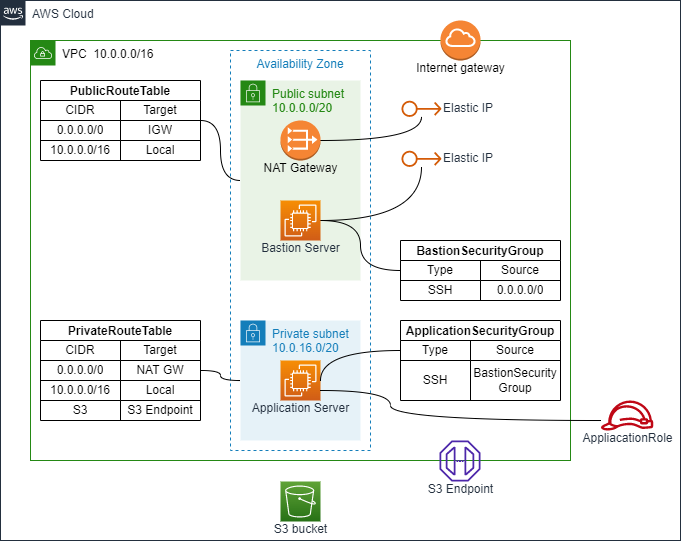

The diagram above was exported from draw.io. Its source (the exported page's mxGraphModel, read from the mxfile embedded in the PNG):
<mxGraphModel dx="1498" dy="779" grid="1" gridSize="10" guides="1" tooltips="1" connect="1" arrows="1" fold="1" page="0" pageScale="1" pageWidth="827" pageHeight="1169" math="0" shadow="0">
  <root>
    <mxCell id="0" />
    <mxCell id="1" parent="0" />
    <mxCell id="3" value="Availability Zone" style="fillColor=none;strokeColor=#147EBA;dashed=1;verticalAlign=top;fontStyle=0;fontColor=#147EBA;" parent="1" vertex="1">
      <mxGeometry x="70" y="170" width="140" height="400" as="geometry" />
    </mxCell>
    <mxCell id="4" value="&lt;font color=&quot;#000000&quot;&gt;VPC&amp;nbsp; 10.0.0.0/16&lt;/font&gt;" style="points=[[0,0],[0.25,0],[0.5,0],[0.75,0],[1,0],[1,0.25],[1,0.5],[1,0.75],[1,1],[0.75,1],[0.5,1],[0.25,1],[0,1],[0,0.75],[0,0.5],[0,0.25]];outlineConnect=0;gradientColor=none;html=1;whiteSpace=wrap;fontSize=12;fontStyle=0;container=0;pointerEvents=0;collapsible=0;recursiveResize=0;shape=mxgraph.aws4.group;grIcon=mxgraph.aws4.group_vpc;strokeColor=#248814;fillColor=none;verticalAlign=top;align=left;spacingLeft=30;fontColor=#AAB7B8;dashed=0;" parent="1" vertex="1">
      <mxGeometry x="-130" y="160" width="540" height="420" as="geometry" />
    </mxCell>
    <mxCell id="61" value="S3 Endpoint" style="sketch=0;outlineConnect=0;fontColor=#232F3E;gradientColor=none;fillColor=#4D27AA;strokeColor=none;dashed=0;verticalLabelPosition=bottom;verticalAlign=top;align=center;html=1;fontSize=12;fontStyle=0;aspect=fixed;pointerEvents=1;shape=mxgraph.aws4.endpoint;spacing=-4;" parent="1" vertex="1">
      <mxGeometry x="279" y="560" width="41" height="41" as="geometry" />
    </mxCell>
    <mxCell id="10" value="Internet gateway" style="outlineConnect=0;dashed=0;verticalLabelPosition=bottom;verticalAlign=top;align=center;html=1;shape=mxgraph.aws3.internet_gateway;fillColor=#F58534;gradientColor=none;spacing=-4;" parent="1" vertex="1">
      <mxGeometry x="280" y="140" width="40" height="40" as="geometry" />
    </mxCell>
    <mxCell id="19" value="BastionSecurityGroup" style="shape=table;startSize=20;container=1;collapsible=0;childLayout=tableLayout;fontStyle=1;align=center;" parent="1" vertex="1">
      <mxGeometry x="240" y="360" width="160" height="60" as="geometry" />
    </mxCell>
    <mxCell id="20" value="" style="shape=tableRow;horizontal=0;startSize=0;swimlaneHead=0;swimlaneBody=0;top=0;left=0;bottom=0;right=0;collapsible=0;dropTarget=0;fillColor=none;points=[[0,0.5],[1,0.5]];portConstraint=eastwest;" parent="19" vertex="1">
      <mxGeometry y="20" width="160" height="20" as="geometry" />
    </mxCell>
    <mxCell id="21" value="Type" style="shape=partialRectangle;html=1;whiteSpace=wrap;connectable=0;fillColor=none;top=0;left=0;bottom=0;right=0;overflow=hidden;" parent="20" vertex="1">
      <mxGeometry width="80" height="20" as="geometry">
        <mxRectangle width="80" height="20" as="alternateBounds" />
      </mxGeometry>
    </mxCell>
    <mxCell id="22" value="Source" style="shape=partialRectangle;html=1;whiteSpace=wrap;connectable=0;fillColor=none;top=0;left=0;bottom=0;right=0;overflow=hidden;" parent="20" vertex="1">
      <mxGeometry x="80" width="80" height="20" as="geometry">
        <mxRectangle width="80" height="20" as="alternateBounds" />
      </mxGeometry>
    </mxCell>
    <mxCell id="24" value="" style="shape=tableRow;horizontal=0;startSize=0;swimlaneHead=0;swimlaneBody=0;top=0;left=0;bottom=0;right=0;collapsible=0;dropTarget=0;fillColor=none;points=[[0,0.5],[1,0.5]];portConstraint=eastwest;" parent="19" vertex="1">
      <mxGeometry y="40" width="160" height="20" as="geometry" />
    </mxCell>
    <mxCell id="25" value="SSH" style="shape=partialRectangle;html=1;whiteSpace=wrap;connectable=0;fillColor=none;top=0;left=0;bottom=0;right=0;overflow=hidden;" parent="24" vertex="1">
      <mxGeometry width="80" height="20" as="geometry">
        <mxRectangle width="80" height="20" as="alternateBounds" />
      </mxGeometry>
    </mxCell>
    <mxCell id="26" value="0.0.0.0/0" style="shape=partialRectangle;html=1;whiteSpace=wrap;connectable=0;fillColor=none;top=0;left=0;bottom=0;right=0;overflow=hidden;" parent="24" vertex="1">
      <mxGeometry x="80" width="80" height="20" as="geometry">
        <mxRectangle width="80" height="20" as="alternateBounds" />
      </mxGeometry>
    </mxCell>
    <mxCell id="5" value="Private subnet&lt;br&gt;10.0.16.0/20" style="points=[[0,0],[0.25,0],[0.5,0],[0.75,0],[1,0],[1,0.25],[1,0.5],[1,0.75],[1,1],[0.75,1],[0.5,1],[0.25,1],[0,1],[0,0.75],[0,0.5],[0,0.25]];outlineConnect=0;gradientColor=none;html=1;whiteSpace=wrap;fontSize=12;fontStyle=0;container=1;pointerEvents=0;collapsible=0;recursiveResize=0;shape=mxgraph.aws4.group;grIcon=mxgraph.aws4.group_security_group;grStroke=0;strokeColor=#147EBA;fillColor=#E6F2F8;verticalAlign=top;align=left;spacingLeft=30;fontColor=#147EBA;dashed=0;" parent="1" vertex="1">
      <mxGeometry x="80" y="440" width="120" height="120" as="geometry" />
    </mxCell>
    <mxCell id="13" value="Application Server" style="sketch=0;points=[[0,0,0],[0.25,0,0],[0.5,0,0],[0.75,0,0],[1,0,0],[0,1,0],[0.25,1,0],[0.5,1,0],[0.75,1,0],[1,1,0],[0,0.25,0],[0,0.5,0],[0,0.75,0],[1,0.25,0],[1,0.5,0],[1,0.75,0]];outlineConnect=0;fontColor=#232F3E;gradientColor=#F78E04;gradientDirection=north;fillColor=#D05C17;strokeColor=#ffffff;dashed=0;verticalLabelPosition=bottom;verticalAlign=top;align=center;html=1;fontSize=12;fontStyle=0;aspect=fixed;shape=mxgraph.aws4.resourceIcon;resIcon=mxgraph.aws4.ec2;spacing=-4;" parent="1" vertex="1">
      <mxGeometry x="120" y="480" width="40" height="40" as="geometry" />
    </mxCell>
    <mxCell id="65" value="Elastic IP" style="sketch=0;outlineConnect=0;fontColor=#232F3E;gradientColor=none;fillColor=#D45B07;strokeColor=none;dashed=0;verticalLabelPosition=middle;verticalAlign=middle;align=left;html=1;fontSize=12;fontStyle=0;aspect=fixed;pointerEvents=1;shape=mxgraph.aws4.elastic_ip_address;spacing=2;labelPosition=right;" parent="1" vertex="1">
      <mxGeometry x="241" y="220" width="40" height="16.67" as="geometry" />
    </mxCell>
    <mxCell id="71" value="Elastic IP" style="sketch=0;outlineConnect=0;fontColor=#232F3E;gradientColor=none;fillColor=#D45B07;strokeColor=none;dashed=0;verticalLabelPosition=middle;verticalAlign=middle;align=left;html=1;fontSize=12;fontStyle=0;aspect=fixed;pointerEvents=1;shape=mxgraph.aws4.elastic_ip_address;spacing=2;labelPosition=right;" parent="1" vertex="1">
      <mxGeometry x="241" y="270" width="40" height="16.67" as="geometry" />
    </mxCell>
    <mxCell id="110" style="edgeStyle=orthogonalEdgeStyle;curved=1;html=1;endArrow=none;endFill=0;" parent="1" source="72" target="6" edge="1">
      <mxGeometry relative="1" as="geometry" />
    </mxCell>
    <mxCell id="72" value="PublicRouteTable" style="shape=table;startSize=20;container=1;collapsible=0;childLayout=tableLayout;fontStyle=1;align=center;" parent="1" vertex="1">
      <mxGeometry x="-120" y="200" width="160" height="80" as="geometry" />
    </mxCell>
    <mxCell id="73" value="" style="shape=tableRow;horizontal=0;startSize=0;swimlaneHead=0;swimlaneBody=0;top=0;left=0;bottom=0;right=0;collapsible=0;dropTarget=0;fillColor=none;points=[[0,0.5],[1,0.5]];portConstraint=eastwest;" parent="72" vertex="1">
      <mxGeometry y="20" width="160" height="20" as="geometry" />
    </mxCell>
    <mxCell id="74" value="CIDR" style="shape=partialRectangle;html=1;whiteSpace=wrap;connectable=0;fillColor=none;top=0;left=0;bottom=0;right=0;overflow=hidden;" parent="73" vertex="1">
      <mxGeometry width="80" height="20" as="geometry">
        <mxRectangle width="80" height="20" as="alternateBounds" />
      </mxGeometry>
    </mxCell>
    <mxCell id="75" value="Target" style="shape=partialRectangle;html=1;whiteSpace=wrap;connectable=0;fillColor=none;top=0;left=0;bottom=0;right=0;overflow=hidden;" parent="73" vertex="1">
      <mxGeometry x="80" width="80" height="20" as="geometry">
        <mxRectangle width="80" height="20" as="alternateBounds" />
      </mxGeometry>
    </mxCell>
    <mxCell id="76" value="" style="shape=tableRow;horizontal=0;startSize=0;swimlaneHead=0;swimlaneBody=0;top=0;left=0;bottom=0;right=0;collapsible=0;dropTarget=0;fillColor=none;points=[[0,0.5],[1,0.5]];portConstraint=eastwest;" parent="72" vertex="1">
      <mxGeometry y="40" width="160" height="20" as="geometry" />
    </mxCell>
    <mxCell id="77" value="0.0.0.0/0" style="shape=partialRectangle;html=1;whiteSpace=wrap;connectable=0;fillColor=none;top=0;left=0;bottom=0;right=0;overflow=hidden;" parent="76" vertex="1">
      <mxGeometry width="80" height="20" as="geometry">
        <mxRectangle width="80" height="20" as="alternateBounds" />
      </mxGeometry>
    </mxCell>
    <mxCell id="78" value="IGW" style="shape=partialRectangle;html=1;whiteSpace=wrap;connectable=0;fillColor=none;top=0;left=0;bottom=0;right=0;overflow=hidden;" parent="76" vertex="1">
      <mxGeometry x="80" width="80" height="20" as="geometry">
        <mxRectangle width="80" height="20" as="alternateBounds" />
      </mxGeometry>
    </mxCell>
    <mxCell id="79" style="shape=tableRow;horizontal=0;startSize=0;swimlaneHead=0;swimlaneBody=0;top=0;left=0;bottom=0;right=0;collapsible=0;dropTarget=0;fillColor=none;points=[[0,0.5],[1,0.5]];portConstraint=eastwest;" parent="72" vertex="1">
      <mxGeometry y="60" width="160" height="20" as="geometry" />
    </mxCell>
    <mxCell id="80" value="10.0.0.0/16" style="shape=partialRectangle;html=1;whiteSpace=wrap;connectable=0;fillColor=none;top=0;left=0;bottom=0;right=0;overflow=hidden;" parent="79" vertex="1">
      <mxGeometry width="80" height="20" as="geometry">
        <mxRectangle width="80" height="20" as="alternateBounds" />
      </mxGeometry>
    </mxCell>
    <mxCell id="81" value="Local" style="shape=partialRectangle;html=1;whiteSpace=wrap;connectable=0;fillColor=none;top=0;left=0;bottom=0;right=0;overflow=hidden;" parent="79" vertex="1">
      <mxGeometry x="80" width="80" height="20" as="geometry">
        <mxRectangle width="80" height="20" as="alternateBounds" />
      </mxGeometry>
    </mxCell>
    <mxCell id="111" style="edgeStyle=orthogonalEdgeStyle;curved=1;html=1;endArrow=none;endFill=0;" parent="1" source="94" target="5" edge="1">
      <mxGeometry relative="1" as="geometry" />
    </mxCell>
    <mxCell id="94" value="PrivateRouteTable" style="shape=table;startSize=20;container=1;collapsible=0;childLayout=tableLayout;fontStyle=1;align=center;" parent="1" vertex="1">
      <mxGeometry x="-120" y="440" width="160" height="100" as="geometry" />
    </mxCell>
    <mxCell id="95" value="" style="shape=tableRow;horizontal=0;startSize=0;swimlaneHead=0;swimlaneBody=0;top=0;left=0;bottom=0;right=0;collapsible=0;dropTarget=0;fillColor=none;points=[[0,0.5],[1,0.5]];portConstraint=eastwest;" parent="94" vertex="1">
      <mxGeometry y="20" width="160" height="20" as="geometry" />
    </mxCell>
    <mxCell id="96" value="CIDR" style="shape=partialRectangle;html=1;whiteSpace=wrap;connectable=0;fillColor=none;top=0;left=0;bottom=0;right=0;overflow=hidden;" parent="95" vertex="1">
      <mxGeometry width="80" height="20" as="geometry">
        <mxRectangle width="80" height="20" as="alternateBounds" />
      </mxGeometry>
    </mxCell>
    <mxCell id="97" value="Target" style="shape=partialRectangle;html=1;whiteSpace=wrap;connectable=0;fillColor=none;top=0;left=0;bottom=0;right=0;overflow=hidden;" parent="95" vertex="1">
      <mxGeometry x="80" width="80" height="20" as="geometry">
        <mxRectangle width="80" height="20" as="alternateBounds" />
      </mxGeometry>
    </mxCell>
    <mxCell id="98" value="" style="shape=tableRow;horizontal=0;startSize=0;swimlaneHead=0;swimlaneBody=0;top=0;left=0;bottom=0;right=0;collapsible=0;dropTarget=0;fillColor=none;points=[[0,0.5],[1,0.5]];portConstraint=eastwest;" parent="94" vertex="1">
      <mxGeometry y="40" width="160" height="20" as="geometry" />
    </mxCell>
    <mxCell id="99" value="0.0.0.0/0" style="shape=partialRectangle;html=1;whiteSpace=wrap;connectable=0;fillColor=none;top=0;left=0;bottom=0;right=0;overflow=hidden;" parent="98" vertex="1">
      <mxGeometry width="80" height="20" as="geometry">
        <mxRectangle width="80" height="20" as="alternateBounds" />
      </mxGeometry>
    </mxCell>
    <mxCell id="100" value="NAT GW" style="shape=partialRectangle;html=1;whiteSpace=wrap;connectable=0;fillColor=none;top=0;left=0;bottom=0;right=0;overflow=hidden;" parent="98" vertex="1">
      <mxGeometry x="80" width="80" height="20" as="geometry">
        <mxRectangle width="80" height="20" as="alternateBounds" />
      </mxGeometry>
    </mxCell>
    <mxCell id="101" style="shape=tableRow;horizontal=0;startSize=0;swimlaneHead=0;swimlaneBody=0;top=0;left=0;bottom=0;right=0;collapsible=0;dropTarget=0;fillColor=none;points=[[0,0.5],[1,0.5]];portConstraint=eastwest;" parent="94" vertex="1">
      <mxGeometry y="60" width="160" height="20" as="geometry" />
    </mxCell>
    <mxCell id="102" value="10.0.0.0/16" style="shape=partialRectangle;html=1;whiteSpace=wrap;connectable=0;fillColor=none;top=0;left=0;bottom=0;right=0;overflow=hidden;" parent="101" vertex="1">
      <mxGeometry width="80" height="20" as="geometry">
        <mxRectangle width="80" height="20" as="alternateBounds" />
      </mxGeometry>
    </mxCell>
    <mxCell id="103" value="Local" style="shape=partialRectangle;html=1;whiteSpace=wrap;connectable=0;fillColor=none;top=0;left=0;bottom=0;right=0;overflow=hidden;" parent="101" vertex="1">
      <mxGeometry x="80" width="80" height="20" as="geometry">
        <mxRectangle width="80" height="20" as="alternateBounds" />
      </mxGeometry>
    </mxCell>
    <mxCell id="104" style="shape=tableRow;horizontal=0;startSize=0;swimlaneHead=0;swimlaneBody=0;top=0;left=0;bottom=0;right=0;collapsible=0;dropTarget=0;fillColor=none;points=[[0,0.5],[1,0.5]];portConstraint=eastwest;" parent="94" vertex="1">
      <mxGeometry y="80" width="160" height="20" as="geometry" />
    </mxCell>
    <mxCell id="105" value="S3" style="shape=partialRectangle;html=1;whiteSpace=wrap;connectable=0;fillColor=none;top=0;left=0;bottom=0;right=0;overflow=hidden;" parent="104" vertex="1">
      <mxGeometry width="80" height="20" as="geometry">
        <mxRectangle width="80" height="20" as="alternateBounds" />
      </mxGeometry>
    </mxCell>
    <mxCell id="106" value="S3 Endpoint" style="shape=partialRectangle;html=1;whiteSpace=wrap;connectable=0;fillColor=none;top=0;left=0;bottom=0;right=0;overflow=hidden;" parent="104" vertex="1">
      <mxGeometry x="80" width="80" height="20" as="geometry">
        <mxRectangle width="80" height="20" as="alternateBounds" />
      </mxGeometry>
    </mxCell>
    <mxCell id="6" value="Public subnet&lt;br&gt;10.0.0.0/20" style="points=[[0,0],[0.25,0],[0.5,0],[0.75,0],[1,0],[1,0.25],[1,0.5],[1,0.75],[1,1],[0.75,1],[0.5,1],[0.25,1],[0,1],[0,0.75],[0,0.5],[0,0.25]];outlineConnect=0;gradientColor=none;html=1;whiteSpace=wrap;fontSize=12;fontStyle=0;container=1;pointerEvents=0;collapsible=0;recursiveResize=0;shape=mxgraph.aws4.group;grIcon=mxgraph.aws4.group_security_group;grStroke=0;strokeColor=#248814;fillColor=#E9F3E6;verticalAlign=top;align=left;spacingLeft=30;fontColor=#248814;dashed=0;" parent="1" vertex="1">
      <mxGeometry x="80" y="200" width="120" height="200" as="geometry" />
    </mxCell>
    <mxCell id="117" style="edgeStyle=orthogonalEdgeStyle;curved=1;html=1;endArrow=none;endFill=0;" parent="1" source="11" target="65" edge="1">
      <mxGeometry relative="1" as="geometry" />
    </mxCell>
    <mxCell id="11" value="NAT Gateway" style="outlineConnect=0;dashed=0;verticalLabelPosition=bottom;verticalAlign=top;align=center;html=1;shape=mxgraph.aws3.vpc_nat_gateway;fillColor=#F58534;gradientColor=none;spacing=-4;" parent="1" vertex="1">
      <mxGeometry x="120" y="240" width="40" height="40" as="geometry" />
    </mxCell>
    <mxCell id="115" style="edgeStyle=orthogonalEdgeStyle;curved=1;html=1;endArrow=none;endFill=0;" parent="1" source="12" target="19" edge="1">
      <mxGeometry relative="1" as="geometry" />
    </mxCell>
    <mxCell id="118" style="edgeStyle=orthogonalEdgeStyle;curved=1;html=1;endArrow=none;endFill=0;" parent="1" source="12" target="71" edge="1">
      <mxGeometry relative="1" as="geometry" />
    </mxCell>
    <mxCell id="12" value="Bastion Server" style="sketch=0;points=[[0,0,0],[0.25,0,0],[0.5,0,0],[0.75,0,0],[1,0,0],[0,1,0],[0.25,1,0],[0.5,1,0],[0.75,1,0],[1,1,0],[0,0.25,0],[0,0.5,0],[0,0.75,0],[1,0.25,0],[1,0.5,0],[1,0.75,0]];outlineConnect=0;fontColor=#232F3E;gradientColor=#F78E04;gradientDirection=north;fillColor=#D05C17;strokeColor=#ffffff;dashed=0;verticalLabelPosition=bottom;verticalAlign=top;align=center;html=1;fontSize=12;fontStyle=0;aspect=fixed;shape=mxgraph.aws4.resourceIcon;resIcon=mxgraph.aws4.ec2;spacing=-4;" parent="1" vertex="1">
      <mxGeometry x="120" y="320" width="40" height="40" as="geometry" />
    </mxCell>
    <mxCell id="119" value="ApplicationSecurityGroup" style="shape=table;startSize=20;container=1;collapsible=0;childLayout=tableLayout;fontStyle=1;align=center;" parent="1" vertex="1">
      <mxGeometry x="240" y="440" width="160" height="80" as="geometry" />
    </mxCell>
    <mxCell id="120" value="" style="shape=tableRow;horizontal=0;startSize=0;swimlaneHead=0;swimlaneBody=0;top=0;left=0;bottom=0;right=0;collapsible=0;dropTarget=0;fillColor=none;points=[[0,0.5],[1,0.5]];portConstraint=eastwest;" parent="119" vertex="1">
      <mxGeometry y="20" width="160" height="20" as="geometry" />
    </mxCell>
    <mxCell id="121" value="Type" style="shape=partialRectangle;html=1;whiteSpace=wrap;connectable=0;fillColor=none;top=0;left=0;bottom=0;right=0;overflow=hidden;" parent="120" vertex="1">
      <mxGeometry width="70" height="20" as="geometry">
        <mxRectangle width="70" height="20" as="alternateBounds" />
      </mxGeometry>
    </mxCell>
    <mxCell id="122" value="Source" style="shape=partialRectangle;html=1;whiteSpace=wrap;connectable=0;fillColor=none;top=0;left=0;bottom=0;right=0;overflow=hidden;" parent="120" vertex="1">
      <mxGeometry x="70" width="90" height="20" as="geometry">
        <mxRectangle width="90" height="20" as="alternateBounds" />
      </mxGeometry>
    </mxCell>
    <mxCell id="123" value="" style="shape=tableRow;horizontal=0;startSize=0;swimlaneHead=0;swimlaneBody=0;top=0;left=0;bottom=0;right=0;collapsible=0;dropTarget=0;fillColor=none;points=[[0,0.5],[1,0.5]];portConstraint=eastwest;" parent="119" vertex="1">
      <mxGeometry y="40" width="160" height="40" as="geometry" />
    </mxCell>
    <mxCell id="124" value="SSH" style="shape=partialRectangle;html=1;whiteSpace=wrap;connectable=0;fillColor=none;top=0;left=0;bottom=0;right=0;overflow=hidden;" parent="123" vertex="1">
      <mxGeometry width="70" height="40" as="geometry">
        <mxRectangle width="70" height="40" as="alternateBounds" />
      </mxGeometry>
    </mxCell>
    <mxCell id="125" value="BastionSecurity&lt;br&gt;Group" style="shape=partialRectangle;html=1;whiteSpace=wrap;connectable=0;fillColor=none;top=0;left=0;bottom=0;right=0;overflow=hidden;" parent="123" vertex="1">
      <mxGeometry x="70" width="90" height="40" as="geometry">
        <mxRectangle width="90" height="40" as="alternateBounds" />
      </mxGeometry>
    </mxCell>
    <mxCell id="127" style="edgeStyle=orthogonalEdgeStyle;curved=1;html=1;endArrow=none;endFill=0;entryX=0;entryY=0.5;entryDx=0;entryDy=0;" parent="1" target="120" edge="1">
      <mxGeometry relative="1" as="geometry">
        <mxPoint x="160" y="500" as="sourcePoint" />
        <mxPoint x="240" y="550" as="targetPoint" />
      </mxGeometry>
    </mxCell>
    <mxCell id="128" value="AWS Cloud" style="points=[[0,0],[0.25,0],[0.5,0],[0.75,0],[1,0],[1,0.25],[1,0.5],[1,0.75],[1,1],[0.75,1],[0.5,1],[0.25,1],[0,1],[0,0.75],[0,0.5],[0,0.25]];outlineConnect=0;gradientColor=none;html=1;whiteSpace=wrap;fontSize=12;fontStyle=0;container=1;pointerEvents=0;collapsible=0;recursiveResize=0;shape=mxgraph.aws4.group;grIcon=mxgraph.aws4.group_aws_cloud_alt;strokeColor=#232F3E;fillColor=none;verticalAlign=top;align=left;spacingLeft=30;fontColor=#232F3E;dashed=0;" parent="1" vertex="1">
      <mxGeometry x="-160" y="120" width="680" height="540" as="geometry" />
    </mxCell>
    <mxCell id="129" value="AppliacationRole" style="sketch=0;outlineConnect=0;fontColor=#232F3E;gradientColor=none;fillColor=#BF0816;strokeColor=none;dashed=0;verticalLabelPosition=bottom;verticalAlign=top;align=center;html=1;fontSize=12;fontStyle=0;aspect=fixed;pointerEvents=1;shape=mxgraph.aws4.role;spacing=-4;" parent="128" vertex="1">
      <mxGeometry x="600" y="400" width="53.18" height="30" as="geometry" />
    </mxCell>
    <mxCell id="132" value="S3 bucket" style="sketch=0;points=[[0,0,0],[0.25,0,0],[0.5,0,0],[0.75,0,0],[1,0,0],[0,1,0],[0.25,1,0],[0.5,1,0],[0.75,1,0],[1,1,0],[0,0.25,0],[0,0.5,0],[0,0.75,0],[1,0.25,0],[1,0.5,0],[1,0.75,0]];outlineConnect=0;fontColor=#232F3E;gradientColor=#60A337;gradientDirection=north;fillColor=#277116;strokeColor=#ffffff;dashed=0;verticalLabelPosition=bottom;verticalAlign=top;align=center;html=1;fontSize=12;fontStyle=0;aspect=fixed;shape=mxgraph.aws4.resourceIcon;resIcon=mxgraph.aws4.s3;spacing=-4;" vertex="1" parent="128">
      <mxGeometry x="280" y="481" width="40" height="40" as="geometry" />
    </mxCell>
    <mxCell id="131" style="edgeStyle=orthogonalEdgeStyle;html=1;entryX=1;entryY=0.75;entryDx=0;entryDy=0;entryPerimeter=0;curved=1;endArrow=none;endFill=0;" parent="1" source="129" target="13" edge="1">
      <mxGeometry relative="1" as="geometry">
        <Array as="points">
          <mxPoint x="230" y="540" />
          <mxPoint x="230" y="510" />
        </Array>
      </mxGeometry>
    </mxCell>
  </root>
</mxGraphModel>